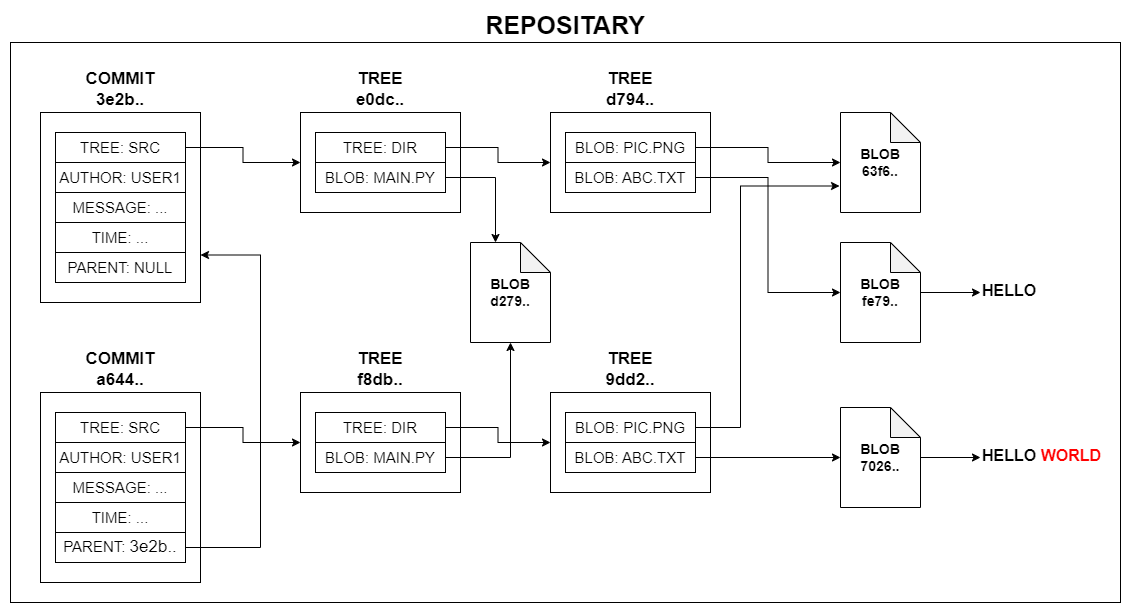

The diagram above was exported from draw.io. Its source (the exported page's mxGraphModel, read from the mxfile embedded in the PNG):
<mxGraphModel dx="1313" dy="706" grid="1" gridSize="10" guides="1" tooltips="1" connect="1" arrows="1" fold="1" page="1" pageScale="1" pageWidth="827" pageHeight="1169" math="0" shadow="0">
  <root>
    <mxCell id="WIyWlLk6GJQsqaUBKTNV-0" />
    <mxCell id="WIyWlLk6GJQsqaUBKTNV-1" parent="WIyWlLk6GJQsqaUBKTNV-0" />
    <mxCell id="sLeP1JbYllKjBzAS7nTH-59" value="&lt;font style=&quot;font-size: 25px;&quot;&gt;&lt;b&gt;REPOSITARY&lt;/b&gt;&lt;/font&gt;" style="rounded=0;whiteSpace=wrap;html=1;labelPosition=center;verticalLabelPosition=top;align=center;verticalAlign=bottom;" parent="WIyWlLk6GJQsqaUBKTNV-1" vertex="1">
      <mxGeometry x="320" y="290" width="1110" height="560" as="geometry" />
    </mxCell>
    <mxCell id="sLeP1JbYllKjBzAS7nTH-12" value="&lt;font size=&quot;1&quot; style=&quot;&quot;&gt;&lt;b style=&quot;font-size: 17px;&quot;&gt;TREE&lt;/b&gt;&lt;/font&gt;&lt;div&gt;&lt;span style=&quot;font-size: 17px;&quot;&gt;&lt;b&gt;d794..&lt;/b&gt;&lt;/span&gt;&lt;br&gt;&lt;/div&gt;" style="rounded=0;whiteSpace=wrap;html=1;labelPosition=center;verticalLabelPosition=top;align=center;verticalAlign=bottom;" parent="WIyWlLk6GJQsqaUBKTNV-1" vertex="1">
      <mxGeometry x="860" y="360" width="160" height="100" as="geometry" />
    </mxCell>
    <mxCell id="sLeP1JbYllKjBzAS7nTH-3" value="&lt;font style=&quot;font-size: 14px;&quot;&gt;&lt;b&gt;BLOB&lt;/b&gt;&lt;/font&gt;&lt;div&gt;&lt;font style=&quot;&quot;&gt;&lt;span style=&quot;font-size: 14px;&quot;&gt;&lt;b&gt;63f6..&lt;/b&gt;&lt;/span&gt;&lt;br&gt;&lt;/font&gt;&lt;/div&gt;" style="shape=note;whiteSpace=wrap;html=1;backgroundOutline=1;darkOpacity=0.05;" parent="WIyWlLk6GJQsqaUBKTNV-1" vertex="1">
      <mxGeometry x="1150" y="360" width="80" height="100" as="geometry" />
    </mxCell>
    <mxCell id="sLeP1JbYllKjBzAS7nTH-51" style="edgeStyle=orthogonalEdgeStyle;rounded=0;orthogonalLoop=1;jettySize=auto;html=1;entryX=0;entryY=0.5;entryDx=0;entryDy=0;" parent="WIyWlLk6GJQsqaUBKTNV-1" source="sLeP1JbYllKjBzAS7nTH-4" target="sLeP1JbYllKjBzAS7nTH-49" edge="1">
      <mxGeometry relative="1" as="geometry" />
    </mxCell>
    <mxCell id="sLeP1JbYllKjBzAS7nTH-4" value="&lt;font style=&quot;font-size: 14px;&quot;&gt;&lt;b&gt;BLOB&lt;/b&gt;&lt;/font&gt;&lt;div&gt;&lt;font style=&quot;&quot;&gt;&lt;span style=&quot;font-size: 14px;&quot;&gt;&lt;b&gt;fe79..&lt;/b&gt;&lt;/span&gt;&lt;br&gt;&lt;/font&gt;&lt;/div&gt;" style="shape=note;whiteSpace=wrap;html=1;backgroundOutline=1;darkOpacity=0.05;" parent="WIyWlLk6GJQsqaUBKTNV-1" vertex="1">
      <mxGeometry x="1150" y="490" width="80" height="100" as="geometry" />
    </mxCell>
    <mxCell id="sLeP1JbYllKjBzAS7nTH-6" value="&lt;font style=&quot;font-size: 15px;&quot;&gt;BLOB: PIC.PNG&lt;/font&gt;" style="rounded=0;whiteSpace=wrap;html=1;" parent="WIyWlLk6GJQsqaUBKTNV-1" vertex="1">
      <mxGeometry x="875" y="380" width="130" height="30" as="geometry" />
    </mxCell>
    <mxCell id="sLeP1JbYllKjBzAS7nTH-8" value="&lt;span style=&quot;font-size: 15px;&quot;&gt;BLOB: ABC.TXT&lt;/span&gt;" style="rounded=0;whiteSpace=wrap;html=1;" parent="WIyWlLk6GJQsqaUBKTNV-1" vertex="1">
      <mxGeometry x="875" y="410" width="130" height="30" as="geometry" />
    </mxCell>
    <mxCell id="sLeP1JbYllKjBzAS7nTH-9" style="edgeStyle=orthogonalEdgeStyle;rounded=0;orthogonalLoop=1;jettySize=auto;html=1;exitX=1;exitY=0.5;exitDx=0;exitDy=0;entryX=0;entryY=0.5;entryDx=0;entryDy=0;entryPerimeter=0;" parent="WIyWlLk6GJQsqaUBKTNV-1" source="sLeP1JbYllKjBzAS7nTH-6" target="sLeP1JbYllKjBzAS7nTH-3" edge="1">
      <mxGeometry relative="1" as="geometry" />
    </mxCell>
    <mxCell id="sLeP1JbYllKjBzAS7nTH-10" style="edgeStyle=orthogonalEdgeStyle;rounded=0;orthogonalLoop=1;jettySize=auto;html=1;exitX=1;exitY=0.5;exitDx=0;exitDy=0;entryX=0;entryY=0.5;entryDx=0;entryDy=0;entryPerimeter=0;" parent="WIyWlLk6GJQsqaUBKTNV-1" source="sLeP1JbYllKjBzAS7nTH-8" target="sLeP1JbYllKjBzAS7nTH-4" edge="1">
      <mxGeometry relative="1" as="geometry" />
    </mxCell>
    <mxCell id="sLeP1JbYllKjBzAS7nTH-13" value="&lt;font size=&quot;1&quot; style=&quot;&quot;&gt;&lt;b style=&quot;font-size: 17px;&quot;&gt;TREE&lt;/b&gt;&lt;/font&gt;&lt;div&gt;&lt;span style=&quot;font-size: 17px;&quot;&gt;&lt;b&gt;e0dc..&lt;/b&gt;&lt;/span&gt;&lt;br&gt;&lt;/div&gt;" style="rounded=0;whiteSpace=wrap;html=1;labelPosition=center;verticalLabelPosition=top;align=center;verticalAlign=bottom;" parent="WIyWlLk6GJQsqaUBKTNV-1" vertex="1">
      <mxGeometry x="610" y="360" width="160" height="100" as="geometry" />
    </mxCell>
    <mxCell id="sLeP1JbYllKjBzAS7nTH-17" style="edgeStyle=orthogonalEdgeStyle;rounded=0;orthogonalLoop=1;jettySize=auto;html=1;entryX=0;entryY=0.5;entryDx=0;entryDy=0;" parent="WIyWlLk6GJQsqaUBKTNV-1" source="sLeP1JbYllKjBzAS7nTH-14" target="sLeP1JbYllKjBzAS7nTH-12" edge="1">
      <mxGeometry relative="1" as="geometry" />
    </mxCell>
    <mxCell id="sLeP1JbYllKjBzAS7nTH-14" value="&lt;font style=&quot;font-size: 15px;&quot;&gt;TREE: DIR&lt;/font&gt;" style="rounded=0;whiteSpace=wrap;html=1;" parent="WIyWlLk6GJQsqaUBKTNV-1" vertex="1">
      <mxGeometry x="625" y="380" width="130" height="30" as="geometry" />
    </mxCell>
    <mxCell id="sLeP1JbYllKjBzAS7nTH-15" value="&lt;span style=&quot;font-size: 15px;&quot;&gt;BLOB: MAIN.PY&lt;/span&gt;" style="rounded=0;whiteSpace=wrap;html=1;" parent="WIyWlLk6GJQsqaUBKTNV-1" vertex="1">
      <mxGeometry x="625" y="410" width="130" height="30" as="geometry" />
    </mxCell>
    <mxCell id="sLeP1JbYllKjBzAS7nTH-18" value="&lt;span style=&quot;font-size: 14px;&quot;&gt;&lt;b&gt;BLOB&lt;/b&gt;&lt;/span&gt;&lt;div&gt;&lt;span style=&quot;font-size: 14px;&quot;&gt;&lt;b&gt;d279..&lt;/b&gt;&lt;/span&gt;&lt;br&gt;&lt;/div&gt;" style="shape=note;whiteSpace=wrap;html=1;backgroundOutline=1;darkOpacity=0.05;" parent="WIyWlLk6GJQsqaUBKTNV-1" vertex="1">
      <mxGeometry x="780" y="490" width="80" height="100" as="geometry" />
    </mxCell>
    <mxCell id="sLeP1JbYllKjBzAS7nTH-19" style="edgeStyle=orthogonalEdgeStyle;rounded=0;orthogonalLoop=1;jettySize=auto;html=1;exitX=1;exitY=0.5;exitDx=0;exitDy=0;entryX=0;entryY=0;entryDx=25;entryDy=0;entryPerimeter=0;" parent="WIyWlLk6GJQsqaUBKTNV-1" source="sLeP1JbYllKjBzAS7nTH-15" target="sLeP1JbYllKjBzAS7nTH-18" edge="1">
      <mxGeometry relative="1" as="geometry" />
    </mxCell>
    <mxCell id="sLeP1JbYllKjBzAS7nTH-20" value="&lt;span style=&quot;font-size: 17px;&quot;&gt;&lt;b&gt;COMMIT&lt;/b&gt;&lt;/span&gt;&lt;div&gt;&lt;span style=&quot;font-size: 17px;&quot;&gt;&lt;b&gt;3e2b..&lt;/b&gt;&lt;/span&gt;&lt;br&gt;&lt;/div&gt;" style="rounded=0;whiteSpace=wrap;html=1;labelPosition=center;verticalLabelPosition=top;align=center;verticalAlign=bottom;" parent="WIyWlLk6GJQsqaUBKTNV-1" vertex="1">
      <mxGeometry x="350" y="360" width="160" height="190" as="geometry" />
    </mxCell>
    <mxCell id="sLeP1JbYllKjBzAS7nTH-24" style="edgeStyle=orthogonalEdgeStyle;rounded=0;orthogonalLoop=1;jettySize=auto;html=1;exitX=1;exitY=0.5;exitDx=0;exitDy=0;entryX=0;entryY=0.5;entryDx=0;entryDy=0;" parent="WIyWlLk6GJQsqaUBKTNV-1" source="sLeP1JbYllKjBzAS7nTH-21" target="sLeP1JbYllKjBzAS7nTH-13" edge="1">
      <mxGeometry relative="1" as="geometry" />
    </mxCell>
    <mxCell id="sLeP1JbYllKjBzAS7nTH-21" value="&lt;font style=&quot;font-size: 15px;&quot;&gt;TREE: SRC&lt;/font&gt;" style="rounded=0;whiteSpace=wrap;html=1;" parent="WIyWlLk6GJQsqaUBKTNV-1" vertex="1">
      <mxGeometry x="365" y="380" width="130" height="30" as="geometry" />
    </mxCell>
    <mxCell id="sLeP1JbYllKjBzAS7nTH-22" value="&lt;span style=&quot;font-size: 15px;&quot;&gt;AUTHOR: USER1&lt;/span&gt;" style="rounded=0;whiteSpace=wrap;html=1;" parent="WIyWlLk6GJQsqaUBKTNV-1" vertex="1">
      <mxGeometry x="365" y="410" width="130" height="30" as="geometry" />
    </mxCell>
    <mxCell id="sLeP1JbYllKjBzAS7nTH-25" value="&lt;span style=&quot;font-size: 15px;&quot;&gt;MESSAGE: ...&lt;/span&gt;" style="rounded=0;whiteSpace=wrap;html=1;" parent="WIyWlLk6GJQsqaUBKTNV-1" vertex="1">
      <mxGeometry x="365" y="440" width="130" height="30" as="geometry" />
    </mxCell>
    <mxCell id="sLeP1JbYllKjBzAS7nTH-26" value="&lt;span style=&quot;font-size: 15px;&quot;&gt;TIME: ...&lt;/span&gt;" style="rounded=0;whiteSpace=wrap;html=1;" parent="WIyWlLk6GJQsqaUBKTNV-1" vertex="1">
      <mxGeometry x="365" y="470" width="130" height="30" as="geometry" />
    </mxCell>
    <mxCell id="sLeP1JbYllKjBzAS7nTH-27" value="&lt;span style=&quot;font-size: 15px;&quot;&gt;PARENT: NULL&lt;/span&gt;" style="rounded=0;whiteSpace=wrap;html=1;" parent="WIyWlLk6GJQsqaUBKTNV-1" vertex="1">
      <mxGeometry x="365" y="500" width="130" height="30" as="geometry" />
    </mxCell>
    <mxCell id="sLeP1JbYllKjBzAS7nTH-28" value="&lt;font size=&quot;1&quot; style=&quot;&quot;&gt;&lt;b style=&quot;font-size: 17px;&quot;&gt;TREE&lt;/b&gt;&lt;/font&gt;&lt;div&gt;&lt;span style=&quot;font-size: 17px;&quot;&gt;&lt;b&gt;9dd2..&lt;/b&gt;&lt;/span&gt;&lt;br&gt;&lt;/div&gt;" style="rounded=0;whiteSpace=wrap;html=1;labelPosition=center;verticalLabelPosition=top;align=center;verticalAlign=bottom;" parent="WIyWlLk6GJQsqaUBKTNV-1" vertex="1">
      <mxGeometry x="860" y="640" width="160" height="100" as="geometry" />
    </mxCell>
    <mxCell id="sLeP1JbYllKjBzAS7nTH-54" style="edgeStyle=orthogonalEdgeStyle;rounded=0;orthogonalLoop=1;jettySize=auto;html=1;entryX=0;entryY=0.5;entryDx=0;entryDy=0;" parent="WIyWlLk6GJQsqaUBKTNV-1" source="sLeP1JbYllKjBzAS7nTH-30" target="sLeP1JbYllKjBzAS7nTH-52" edge="1">
      <mxGeometry relative="1" as="geometry" />
    </mxCell>
    <mxCell id="sLeP1JbYllKjBzAS7nTH-30" value="&lt;font style=&quot;font-size: 14px;&quot;&gt;&lt;b&gt;BLOB&lt;/b&gt;&lt;/font&gt;&lt;div&gt;&lt;font style=&quot;&quot;&gt;&lt;span style=&quot;font-size: 14px;&quot;&gt;&lt;b&gt;7026..&lt;/b&gt;&lt;/span&gt;&lt;br&gt;&lt;/font&gt;&lt;/div&gt;" style="shape=note;whiteSpace=wrap;html=1;backgroundOutline=1;darkOpacity=0.05;" parent="WIyWlLk6GJQsqaUBKTNV-1" vertex="1">
      <mxGeometry x="1150" y="655" width="80" height="100" as="geometry" />
    </mxCell>
    <mxCell id="sLeP1JbYllKjBzAS7nTH-31" value="&lt;font style=&quot;font-size: 15px;&quot;&gt;BLOB: PIC.PNG&lt;/font&gt;" style="rounded=0;whiteSpace=wrap;html=1;" parent="WIyWlLk6GJQsqaUBKTNV-1" vertex="1">
      <mxGeometry x="875" y="660" width="130" height="30" as="geometry" />
    </mxCell>
    <mxCell id="sLeP1JbYllKjBzAS7nTH-32" value="&lt;span style=&quot;font-size: 15px;&quot;&gt;BLOB: ABC.TXT&lt;/span&gt;" style="rounded=0;whiteSpace=wrap;html=1;" parent="WIyWlLk6GJQsqaUBKTNV-1" vertex="1">
      <mxGeometry x="875" y="690" width="130" height="30" as="geometry" />
    </mxCell>
    <mxCell id="sLeP1JbYllKjBzAS7nTH-34" style="edgeStyle=orthogonalEdgeStyle;rounded=0;orthogonalLoop=1;jettySize=auto;html=1;exitX=1;exitY=0.5;exitDx=0;exitDy=0;entryX=0;entryY=0.5;entryDx=0;entryDy=0;entryPerimeter=0;" parent="WIyWlLk6GJQsqaUBKTNV-1" source="sLeP1JbYllKjBzAS7nTH-32" target="sLeP1JbYllKjBzAS7nTH-30" edge="1">
      <mxGeometry relative="1" as="geometry" />
    </mxCell>
    <mxCell id="sLeP1JbYllKjBzAS7nTH-35" value="&lt;font size=&quot;1&quot; style=&quot;&quot;&gt;&lt;b style=&quot;font-size: 17px;&quot;&gt;TREE&lt;/b&gt;&lt;/font&gt;&lt;div&gt;&lt;span style=&quot;font-size: 17px;&quot;&gt;&lt;b&gt;f8db..&lt;/b&gt;&lt;/span&gt;&lt;br&gt;&lt;/div&gt;" style="rounded=0;whiteSpace=wrap;html=1;labelPosition=center;verticalLabelPosition=top;align=center;verticalAlign=bottom;" parent="WIyWlLk6GJQsqaUBKTNV-1" vertex="1">
      <mxGeometry x="610" y="640" width="160" height="100" as="geometry" />
    </mxCell>
    <mxCell id="sLeP1JbYllKjBzAS7nTH-36" style="edgeStyle=orthogonalEdgeStyle;rounded=0;orthogonalLoop=1;jettySize=auto;html=1;entryX=0;entryY=0.5;entryDx=0;entryDy=0;" parent="WIyWlLk6GJQsqaUBKTNV-1" source="sLeP1JbYllKjBzAS7nTH-37" target="sLeP1JbYllKjBzAS7nTH-28" edge="1">
      <mxGeometry relative="1" as="geometry" />
    </mxCell>
    <mxCell id="sLeP1JbYllKjBzAS7nTH-37" value="&lt;font style=&quot;font-size: 15px;&quot;&gt;TREE: DIR&lt;/font&gt;" style="rounded=0;whiteSpace=wrap;html=1;" parent="WIyWlLk6GJQsqaUBKTNV-1" vertex="1">
      <mxGeometry x="625" y="660" width="130" height="30" as="geometry" />
    </mxCell>
    <mxCell id="sLeP1JbYllKjBzAS7nTH-38" value="&lt;span style=&quot;font-size: 15px;&quot;&gt;BLOB: MAIN.PY&lt;/span&gt;" style="rounded=0;whiteSpace=wrap;html=1;" parent="WIyWlLk6GJQsqaUBKTNV-1" vertex="1">
      <mxGeometry x="625" y="690" width="130" height="30" as="geometry" />
    </mxCell>
    <mxCell id="sLeP1JbYllKjBzAS7nTH-41" value="&lt;span style=&quot;font-size: 17px;&quot;&gt;&lt;b&gt;COMMIT&lt;/b&gt;&lt;/span&gt;&lt;div&gt;&lt;span style=&quot;font-size: 17px;&quot;&gt;&lt;b&gt;a644..&lt;/b&gt;&lt;/span&gt;&lt;br&gt;&lt;/div&gt;" style="rounded=0;whiteSpace=wrap;html=1;labelPosition=center;verticalLabelPosition=top;align=center;verticalAlign=bottom;" parent="WIyWlLk6GJQsqaUBKTNV-1" vertex="1">
      <mxGeometry x="350" y="640" width="160" height="190" as="geometry" />
    </mxCell>
    <mxCell id="sLeP1JbYllKjBzAS7nTH-42" style="edgeStyle=orthogonalEdgeStyle;rounded=0;orthogonalLoop=1;jettySize=auto;html=1;exitX=1;exitY=0.5;exitDx=0;exitDy=0;entryX=0;entryY=0.5;entryDx=0;entryDy=0;" parent="WIyWlLk6GJQsqaUBKTNV-1" source="sLeP1JbYllKjBzAS7nTH-43" target="sLeP1JbYllKjBzAS7nTH-35" edge="1">
      <mxGeometry relative="1" as="geometry" />
    </mxCell>
    <mxCell id="sLeP1JbYllKjBzAS7nTH-43" value="&lt;font style=&quot;font-size: 15px;&quot;&gt;TREE: SRC&lt;/font&gt;" style="rounded=0;whiteSpace=wrap;html=1;" parent="WIyWlLk6GJQsqaUBKTNV-1" vertex="1">
      <mxGeometry x="365" y="660" width="130" height="30" as="geometry" />
    </mxCell>
    <mxCell id="sLeP1JbYllKjBzAS7nTH-44" value="&lt;span style=&quot;font-size: 15px;&quot;&gt;AUTHOR: USER1&lt;/span&gt;" style="rounded=0;whiteSpace=wrap;html=1;" parent="WIyWlLk6GJQsqaUBKTNV-1" vertex="1">
      <mxGeometry x="365" y="690" width="130" height="30" as="geometry" />
    </mxCell>
    <mxCell id="sLeP1JbYllKjBzAS7nTH-45" value="&lt;span style=&quot;font-size: 15px;&quot;&gt;MESSAGE: ...&lt;/span&gt;" style="rounded=0;whiteSpace=wrap;html=1;" parent="WIyWlLk6GJQsqaUBKTNV-1" vertex="1">
      <mxGeometry x="365" y="720" width="130" height="30" as="geometry" />
    </mxCell>
    <mxCell id="sLeP1JbYllKjBzAS7nTH-46" value="&lt;span style=&quot;font-size: 15px;&quot;&gt;TIME: ...&lt;/span&gt;" style="rounded=0;whiteSpace=wrap;html=1;" parent="WIyWlLk6GJQsqaUBKTNV-1" vertex="1">
      <mxGeometry x="365" y="750" width="130" height="30" as="geometry" />
    </mxCell>
    <mxCell id="sLeP1JbYllKjBzAS7nTH-56" style="edgeStyle=orthogonalEdgeStyle;rounded=0;orthogonalLoop=1;jettySize=auto;html=1;exitX=1;exitY=0.5;exitDx=0;exitDy=0;entryX=1;entryY=0.75;entryDx=0;entryDy=0;" parent="WIyWlLk6GJQsqaUBKTNV-1" source="sLeP1JbYllKjBzAS7nTH-47" target="sLeP1JbYllKjBzAS7nTH-20" edge="1">
      <mxGeometry relative="1" as="geometry">
        <Array as="points">
          <mxPoint x="570" y="795" />
          <mxPoint x="570" y="502" />
        </Array>
      </mxGeometry>
    </mxCell>
    <mxCell id="sLeP1JbYllKjBzAS7nTH-47" value="&lt;span style=&quot;font-size: 15px;&quot;&gt;PARENT:&amp;nbsp;&lt;/span&gt;&lt;span style=&quot;font-size: 17px;&quot;&gt;3e2b..&lt;/span&gt;" style="rounded=0;whiteSpace=wrap;html=1;" parent="WIyWlLk6GJQsqaUBKTNV-1" vertex="1">
      <mxGeometry x="365" y="780" width="130" height="30" as="geometry" />
    </mxCell>
    <mxCell id="sLeP1JbYllKjBzAS7nTH-48" style="edgeStyle=orthogonalEdgeStyle;rounded=0;orthogonalLoop=1;jettySize=auto;html=1;entryX=-0.012;entryY=0.735;entryDx=0;entryDy=0;entryPerimeter=0;" parent="WIyWlLk6GJQsqaUBKTNV-1" source="sLeP1JbYllKjBzAS7nTH-31" target="sLeP1JbYllKjBzAS7nTH-3" edge="1">
      <mxGeometry relative="1" as="geometry">
        <Array as="points">
          <mxPoint x="1050" y="675" />
          <mxPoint x="1050" y="434" />
        </Array>
      </mxGeometry>
    </mxCell>
    <mxCell id="sLeP1JbYllKjBzAS7nTH-49" value="&lt;h1 style=&quot;margin-top: 0px;&quot;&gt;&lt;font style=&quot;font-size: 16px;&quot;&gt;HELLO&lt;/font&gt;&lt;/h1&gt;" style="text;html=1;whiteSpace=wrap;overflow=hidden;rounded=0;" parent="WIyWlLk6GJQsqaUBKTNV-1" vertex="1">
      <mxGeometry x="1290" y="515" width="130" height="50" as="geometry" />
    </mxCell>
    <mxCell id="sLeP1JbYllKjBzAS7nTH-52" value="&lt;h1 style=&quot;margin-top: 0px;&quot;&gt;&lt;font style=&quot;font-size: 16px;&quot;&gt;HELLO &lt;font color=&quot;#ff0000&quot;&gt;WORLD&lt;/font&gt;&lt;/font&gt;&lt;/h1&gt;" style="text;html=1;whiteSpace=wrap;overflow=hidden;rounded=0;" parent="WIyWlLk6GJQsqaUBKTNV-1" vertex="1">
      <mxGeometry x="1290" y="680" width="130" height="50" as="geometry" />
    </mxCell>
    <mxCell id="sLeP1JbYllKjBzAS7nTH-55" style="edgeStyle=orthogonalEdgeStyle;rounded=0;orthogonalLoop=1;jettySize=auto;html=1;exitX=1;exitY=0.5;exitDx=0;exitDy=0;entryX=0.5;entryY=1;entryDx=0;entryDy=0;entryPerimeter=0;" parent="WIyWlLk6GJQsqaUBKTNV-1" source="sLeP1JbYllKjBzAS7nTH-38" target="sLeP1JbYllKjBzAS7nTH-18" edge="1">
      <mxGeometry relative="1" as="geometry" />
    </mxCell>
  </root>
</mxGraphModel>